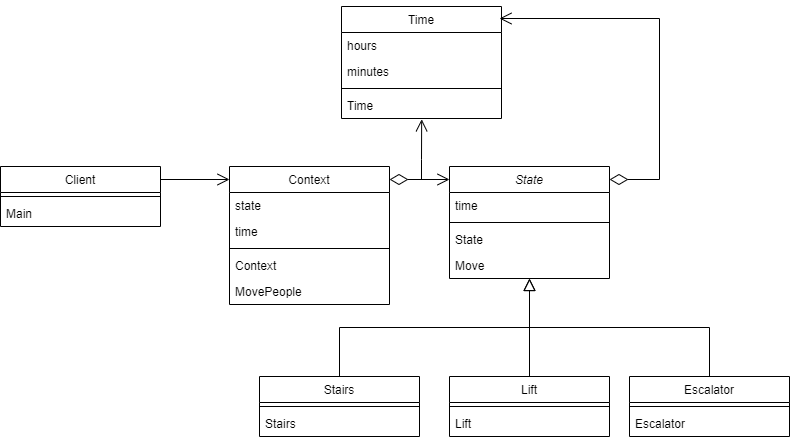

The diagram above was exported from draw.io. Its source (the exported page's mxGraphModel, read from the mxfile embedded in the PNG):
<mxGraphModel dx="2037" dy="1745" grid="1" gridSize="10" guides="1" tooltips="1" connect="1" arrows="1" fold="1" page="1" pageScale="1" pageWidth="827" pageHeight="1169" math="0" shadow="0">
  <root>
    <mxCell id="WIyWlLk6GJQsqaUBKTNV-0" />
    <mxCell id="WIyWlLk6GJQsqaUBKTNV-1" parent="WIyWlLk6GJQsqaUBKTNV-0" />
    <mxCell id="zkfFHV4jXpPFQw0GAbJ--0" value="State" style="swimlane;fontStyle=2;align=center;verticalAlign=top;childLayout=stackLayout;horizontal=1;startSize=26;horizontalStack=0;resizeParent=1;resizeLast=0;collapsible=1;marginBottom=0;rounded=0;shadow=0;strokeWidth=1;" parent="WIyWlLk6GJQsqaUBKTNV-1" vertex="1">
      <mxGeometry x="220" y="150" width="160" height="112" as="geometry">
        <mxRectangle x="230" y="140" width="160" height="26" as="alternateBounds" />
      </mxGeometry>
    </mxCell>
    <mxCell id="zkfFHV4jXpPFQw0GAbJ--1" value="time" style="text;align=left;verticalAlign=top;spacingLeft=4;spacingRight=4;overflow=hidden;rotatable=0;points=[[0,0.5],[1,0.5]];portConstraint=eastwest;" parent="zkfFHV4jXpPFQw0GAbJ--0" vertex="1">
      <mxGeometry y="26" width="160" height="26" as="geometry" />
    </mxCell>
    <mxCell id="zkfFHV4jXpPFQw0GAbJ--4" value="" style="line;html=1;strokeWidth=1;align=left;verticalAlign=middle;spacingTop=-1;spacingLeft=3;spacingRight=3;rotatable=0;labelPosition=right;points=[];portConstraint=eastwest;" parent="zkfFHV4jXpPFQw0GAbJ--0" vertex="1">
      <mxGeometry y="52" width="160" height="8" as="geometry" />
    </mxCell>
    <mxCell id="zkfFHV4jXpPFQw0GAbJ--3" value="State" style="text;align=left;verticalAlign=top;spacingLeft=4;spacingRight=4;overflow=hidden;rotatable=0;points=[[0,0.5],[1,0.5]];portConstraint=eastwest;rounded=0;shadow=0;html=0;" parent="zkfFHV4jXpPFQw0GAbJ--0" vertex="1">
      <mxGeometry y="60" width="160" height="26" as="geometry" />
    </mxCell>
    <mxCell id="zkfFHV4jXpPFQw0GAbJ--5" value="Move" style="text;align=left;verticalAlign=top;spacingLeft=4;spacingRight=4;overflow=hidden;rotatable=0;points=[[0,0.5],[1,0.5]];portConstraint=eastwest;" parent="zkfFHV4jXpPFQw0GAbJ--0" vertex="1">
      <mxGeometry y="86" width="160" height="26" as="geometry" />
    </mxCell>
    <mxCell id="zkfFHV4jXpPFQw0GAbJ--6" value="Stairs" style="swimlane;fontStyle=0;align=center;verticalAlign=top;childLayout=stackLayout;horizontal=1;startSize=26;horizontalStack=0;resizeParent=1;resizeLast=0;collapsible=1;marginBottom=0;rounded=0;shadow=0;strokeWidth=1;" parent="WIyWlLk6GJQsqaUBKTNV-1" vertex="1">
      <mxGeometry x="30" y="360" width="160" height="60" as="geometry">
        <mxRectangle x="130" y="380" width="160" height="26" as="alternateBounds" />
      </mxGeometry>
    </mxCell>
    <mxCell id="zkfFHV4jXpPFQw0GAbJ--9" value="" style="line;html=1;strokeWidth=1;align=left;verticalAlign=middle;spacingTop=-1;spacingLeft=3;spacingRight=3;rotatable=0;labelPosition=right;points=[];portConstraint=eastwest;" parent="zkfFHV4jXpPFQw0GAbJ--6" vertex="1">
      <mxGeometry y="26" width="160" height="8" as="geometry" />
    </mxCell>
    <mxCell id="zkfFHV4jXpPFQw0GAbJ--11" value="Stairs" style="text;align=left;verticalAlign=top;spacingLeft=4;spacingRight=4;overflow=hidden;rotatable=0;points=[[0,0.5],[1,0.5]];portConstraint=eastwest;" parent="zkfFHV4jXpPFQw0GAbJ--6" vertex="1">
      <mxGeometry y="34" width="160" height="26" as="geometry" />
    </mxCell>
    <mxCell id="zkfFHV4jXpPFQw0GAbJ--12" value="" style="endArrow=block;endSize=10;endFill=0;shadow=0;strokeWidth=1;rounded=0;edgeStyle=elbowEdgeStyle;elbow=vertical;" parent="WIyWlLk6GJQsqaUBKTNV-1" source="zkfFHV4jXpPFQw0GAbJ--6" target="zkfFHV4jXpPFQw0GAbJ--0" edge="1">
      <mxGeometry width="160" relative="1" as="geometry">
        <mxPoint x="200" y="203" as="sourcePoint" />
        <mxPoint x="200" y="203" as="targetPoint" />
      </mxGeometry>
    </mxCell>
    <mxCell id="zkfFHV4jXpPFQw0GAbJ--13" value="Escalator" style="swimlane;fontStyle=0;align=center;verticalAlign=top;childLayout=stackLayout;horizontal=1;startSize=26;horizontalStack=0;resizeParent=1;resizeLast=0;collapsible=1;marginBottom=0;rounded=0;shadow=0;strokeWidth=1;" parent="WIyWlLk6GJQsqaUBKTNV-1" vertex="1">
      <mxGeometry x="400" y="360" width="160" height="60" as="geometry">
        <mxRectangle x="340" y="380" width="170" height="26" as="alternateBounds" />
      </mxGeometry>
    </mxCell>
    <mxCell id="zkfFHV4jXpPFQw0GAbJ--15" value="" style="line;html=1;strokeWidth=1;align=left;verticalAlign=middle;spacingTop=-1;spacingLeft=3;spacingRight=3;rotatable=0;labelPosition=right;points=[];portConstraint=eastwest;" parent="zkfFHV4jXpPFQw0GAbJ--13" vertex="1">
      <mxGeometry y="26" width="160" height="8" as="geometry" />
    </mxCell>
    <mxCell id="zkfFHV4jXpPFQw0GAbJ--14" value="Escalator" style="text;align=left;verticalAlign=top;spacingLeft=4;spacingRight=4;overflow=hidden;rotatable=0;points=[[0,0.5],[1,0.5]];portConstraint=eastwest;" parent="zkfFHV4jXpPFQw0GAbJ--13" vertex="1">
      <mxGeometry y="34" width="160" height="26" as="geometry" />
    </mxCell>
    <mxCell id="zkfFHV4jXpPFQw0GAbJ--16" value="" style="endArrow=block;endSize=10;endFill=0;shadow=0;strokeWidth=1;rounded=0;edgeStyle=elbowEdgeStyle;elbow=vertical;" parent="WIyWlLk6GJQsqaUBKTNV-1" source="zkfFHV4jXpPFQw0GAbJ--13" target="zkfFHV4jXpPFQw0GAbJ--0" edge="1">
      <mxGeometry width="160" relative="1" as="geometry">
        <mxPoint x="210" y="373" as="sourcePoint" />
        <mxPoint x="310" y="271" as="targetPoint" />
      </mxGeometry>
    </mxCell>
    <mxCell id="zU8h2lBcHKF8nvLs-XDQ-6" style="edgeStyle=orthogonalEdgeStyle;rounded=0;orthogonalLoop=1;jettySize=auto;html=1;endArrow=none;endFill=0;" edge="1" parent="WIyWlLk6GJQsqaUBKTNV-1" source="zU8h2lBcHKF8nvLs-XDQ-0">
      <mxGeometry relative="1" as="geometry">
        <mxPoint x="300" y="310" as="targetPoint" />
      </mxGeometry>
    </mxCell>
    <mxCell id="zU8h2lBcHKF8nvLs-XDQ-0" value="Lift" style="swimlane;fontStyle=0;align=center;verticalAlign=top;childLayout=stackLayout;horizontal=1;startSize=26;horizontalStack=0;resizeParent=1;resizeLast=0;collapsible=1;marginBottom=0;rounded=0;shadow=0;strokeWidth=1;" vertex="1" parent="WIyWlLk6GJQsqaUBKTNV-1">
      <mxGeometry x="220" y="360" width="160" height="60" as="geometry">
        <mxRectangle x="230" y="140" width="160" height="26" as="alternateBounds" />
      </mxGeometry>
    </mxCell>
    <mxCell id="zU8h2lBcHKF8nvLs-XDQ-4" value="" style="line;html=1;strokeWidth=1;align=left;verticalAlign=middle;spacingTop=-1;spacingLeft=3;spacingRight=3;rotatable=0;labelPosition=right;points=[];portConstraint=eastwest;" vertex="1" parent="zU8h2lBcHKF8nvLs-XDQ-0">
      <mxGeometry y="26" width="160" height="8" as="geometry" />
    </mxCell>
    <mxCell id="zU8h2lBcHKF8nvLs-XDQ-5" value="Lift" style="text;align=left;verticalAlign=top;spacingLeft=4;spacingRight=4;overflow=hidden;rotatable=0;points=[[0,0.5],[1,0.5]];portConstraint=eastwest;" vertex="1" parent="zU8h2lBcHKF8nvLs-XDQ-0">
      <mxGeometry y="34" width="160" height="26" as="geometry" />
    </mxCell>
    <mxCell id="zU8h2lBcHKF8nvLs-XDQ-7" value="Context" style="swimlane;fontStyle=0;align=center;verticalAlign=top;childLayout=stackLayout;horizontal=1;startSize=26;horizontalStack=0;resizeParent=1;resizeLast=0;collapsible=1;marginBottom=0;rounded=0;shadow=0;strokeWidth=1;" vertex="1" parent="WIyWlLk6GJQsqaUBKTNV-1">
      <mxGeometry y="150" width="160" height="138" as="geometry">
        <mxRectangle x="130" y="380" width="160" height="26" as="alternateBounds" />
      </mxGeometry>
    </mxCell>
    <mxCell id="zU8h2lBcHKF8nvLs-XDQ-10" value="state" style="text;align=left;verticalAlign=top;spacingLeft=4;spacingRight=4;overflow=hidden;rotatable=0;points=[[0,0.5],[1,0.5]];portConstraint=eastwest;" vertex="1" parent="zU8h2lBcHKF8nvLs-XDQ-7">
      <mxGeometry y="26" width="160" height="26" as="geometry" />
    </mxCell>
    <mxCell id="zU8h2lBcHKF8nvLs-XDQ-12" value="time" style="text;align=left;verticalAlign=top;spacingLeft=4;spacingRight=4;overflow=hidden;rotatable=0;points=[[0,0.5],[1,0.5]];portConstraint=eastwest;" vertex="1" parent="zU8h2lBcHKF8nvLs-XDQ-7">
      <mxGeometry y="52" width="160" height="26" as="geometry" />
    </mxCell>
    <mxCell id="zU8h2lBcHKF8nvLs-XDQ-8" value="" style="line;html=1;strokeWidth=1;align=left;verticalAlign=middle;spacingTop=-1;spacingLeft=3;spacingRight=3;rotatable=0;labelPosition=right;points=[];portConstraint=eastwest;" vertex="1" parent="zU8h2lBcHKF8nvLs-XDQ-7">
      <mxGeometry y="78" width="160" height="8" as="geometry" />
    </mxCell>
    <mxCell id="zU8h2lBcHKF8nvLs-XDQ-9" value="Context" style="text;align=left;verticalAlign=top;spacingLeft=4;spacingRight=4;overflow=hidden;rotatable=0;points=[[0,0.5],[1,0.5]];portConstraint=eastwest;" vertex="1" parent="zU8h2lBcHKF8nvLs-XDQ-7">
      <mxGeometry y="86" width="160" height="26" as="geometry" />
    </mxCell>
    <mxCell id="zU8h2lBcHKF8nvLs-XDQ-11" value="MovePeople" style="text;align=left;verticalAlign=top;spacingLeft=4;spacingRight=4;overflow=hidden;rotatable=0;points=[[0,0.5],[1,0.5]];portConstraint=eastwest;" vertex="1" parent="zU8h2lBcHKF8nvLs-XDQ-7">
      <mxGeometry y="112" width="160" height="26" as="geometry" />
    </mxCell>
    <mxCell id="zU8h2lBcHKF8nvLs-XDQ-13" value="" style="endArrow=open;html=1;rounded=0;endFill=0;endSize=10;startArrow=diamondThin;startFill=0;startSize=16;" edge="1" parent="WIyWlLk6GJQsqaUBKTNV-1">
      <mxGeometry width="50" height="50" relative="1" as="geometry">
        <mxPoint x="160" y="163" as="sourcePoint" />
        <mxPoint x="220" y="163" as="targetPoint" />
      </mxGeometry>
    </mxCell>
    <mxCell id="zU8h2lBcHKF8nvLs-XDQ-14" value="Client" style="swimlane;fontStyle=0;align=center;verticalAlign=top;childLayout=stackLayout;horizontal=1;startSize=26;horizontalStack=0;resizeParent=1;resizeLast=0;collapsible=1;marginBottom=0;rounded=0;shadow=0;strokeWidth=1;" vertex="1" parent="WIyWlLk6GJQsqaUBKTNV-1">
      <mxGeometry x="-229" y="150" width="160" height="60" as="geometry">
        <mxRectangle x="130" y="380" width="160" height="26" as="alternateBounds" />
      </mxGeometry>
    </mxCell>
    <mxCell id="zU8h2lBcHKF8nvLs-XDQ-17" value="" style="line;html=1;strokeWidth=1;align=left;verticalAlign=middle;spacingTop=-1;spacingLeft=3;spacingRight=3;rotatable=0;labelPosition=right;points=[];portConstraint=eastwest;" vertex="1" parent="zU8h2lBcHKF8nvLs-XDQ-14">
      <mxGeometry y="26" width="160" height="8" as="geometry" />
    </mxCell>
    <mxCell id="zU8h2lBcHKF8nvLs-XDQ-18" value="Main" style="text;align=left;verticalAlign=top;spacingLeft=4;spacingRight=4;overflow=hidden;rotatable=0;points=[[0,0.5],[1,0.5]];portConstraint=eastwest;" vertex="1" parent="zU8h2lBcHKF8nvLs-XDQ-14">
      <mxGeometry y="34" width="160" height="26" as="geometry" />
    </mxCell>
    <mxCell id="zU8h2lBcHKF8nvLs-XDQ-20" value="" style="endArrow=open;html=1;rounded=0;endFill=0;endSize=10;" edge="1" parent="WIyWlLk6GJQsqaUBKTNV-1">
      <mxGeometry width="50" height="50" relative="1" as="geometry">
        <mxPoint x="-69" y="163" as="sourcePoint" />
        <mxPoint y="163" as="targetPoint" />
      </mxGeometry>
    </mxCell>
    <mxCell id="zU8h2lBcHKF8nvLs-XDQ-26" value="Time" style="swimlane;fontStyle=0;align=center;verticalAlign=top;childLayout=stackLayout;horizontal=1;startSize=26;horizontalStack=0;resizeParent=1;resizeLast=0;collapsible=1;marginBottom=0;rounded=0;shadow=0;strokeWidth=1;" vertex="1" parent="WIyWlLk6GJQsqaUBKTNV-1">
      <mxGeometry x="112" y="-10" width="160" height="112" as="geometry">
        <mxRectangle x="230" y="140" width="160" height="26" as="alternateBounds" />
      </mxGeometry>
    </mxCell>
    <mxCell id="zU8h2lBcHKF8nvLs-XDQ-27" value="hours" style="text;align=left;verticalAlign=top;spacingLeft=4;spacingRight=4;overflow=hidden;rotatable=0;points=[[0,0.5],[1,0.5]];portConstraint=eastwest;" vertex="1" parent="zU8h2lBcHKF8nvLs-XDQ-26">
      <mxGeometry y="26" width="160" height="26" as="geometry" />
    </mxCell>
    <mxCell id="zU8h2lBcHKF8nvLs-XDQ-29" value="minutes" style="text;align=left;verticalAlign=top;spacingLeft=4;spacingRight=4;overflow=hidden;rotatable=0;points=[[0,0.5],[1,0.5]];portConstraint=eastwest;rounded=0;shadow=0;html=0;" vertex="1" parent="zU8h2lBcHKF8nvLs-XDQ-26">
      <mxGeometry y="52" width="160" height="26" as="geometry" />
    </mxCell>
    <mxCell id="zU8h2lBcHKF8nvLs-XDQ-28" value="" style="line;html=1;strokeWidth=1;align=left;verticalAlign=middle;spacingTop=-1;spacingLeft=3;spacingRight=3;rotatable=0;labelPosition=right;points=[];portConstraint=eastwest;" vertex="1" parent="zU8h2lBcHKF8nvLs-XDQ-26">
      <mxGeometry y="78" width="160" height="8" as="geometry" />
    </mxCell>
    <mxCell id="zU8h2lBcHKF8nvLs-XDQ-30" value="Time" style="text;align=left;verticalAlign=top;spacingLeft=4;spacingRight=4;overflow=hidden;rotatable=0;points=[[0,0.5],[1,0.5]];portConstraint=eastwest;" vertex="1" parent="zU8h2lBcHKF8nvLs-XDQ-26">
      <mxGeometry y="86" width="160" height="26" as="geometry" />
    </mxCell>
    <mxCell id="zU8h2lBcHKF8nvLs-XDQ-31" value="" style="endArrow=open;html=1;rounded=0;endFill=0;endSize=10;startArrow=diamondThin;startFill=0;startSize=16;" edge="1" parent="WIyWlLk6GJQsqaUBKTNV-1">
      <mxGeometry width="50" height="50" relative="1" as="geometry">
        <mxPoint x="380" y="163" as="sourcePoint" />
        <mxPoint x="270" y="2" as="targetPoint" />
        <Array as="points">
          <mxPoint x="430" y="163" />
          <mxPoint x="430" y="2" />
        </Array>
      </mxGeometry>
    </mxCell>
    <mxCell id="zU8h2lBcHKF8nvLs-XDQ-32" value="" style="endArrow=open;html=1;rounded=0;endFill=0;endSize=10;entryX=0.501;entryY=1.031;entryDx=0;entryDy=0;entryPerimeter=0;" edge="1" parent="WIyWlLk6GJQsqaUBKTNV-1" target="zU8h2lBcHKF8nvLs-XDQ-30">
      <mxGeometry width="50" height="50" relative="1" as="geometry">
        <mxPoint x="192" y="163" as="sourcePoint" />
        <mxPoint x="192" y="113" as="targetPoint" />
        <Array as="points">
          <mxPoint x="192" y="143" />
        </Array>
      </mxGeometry>
    </mxCell>
  </root>
</mxGraphModel>